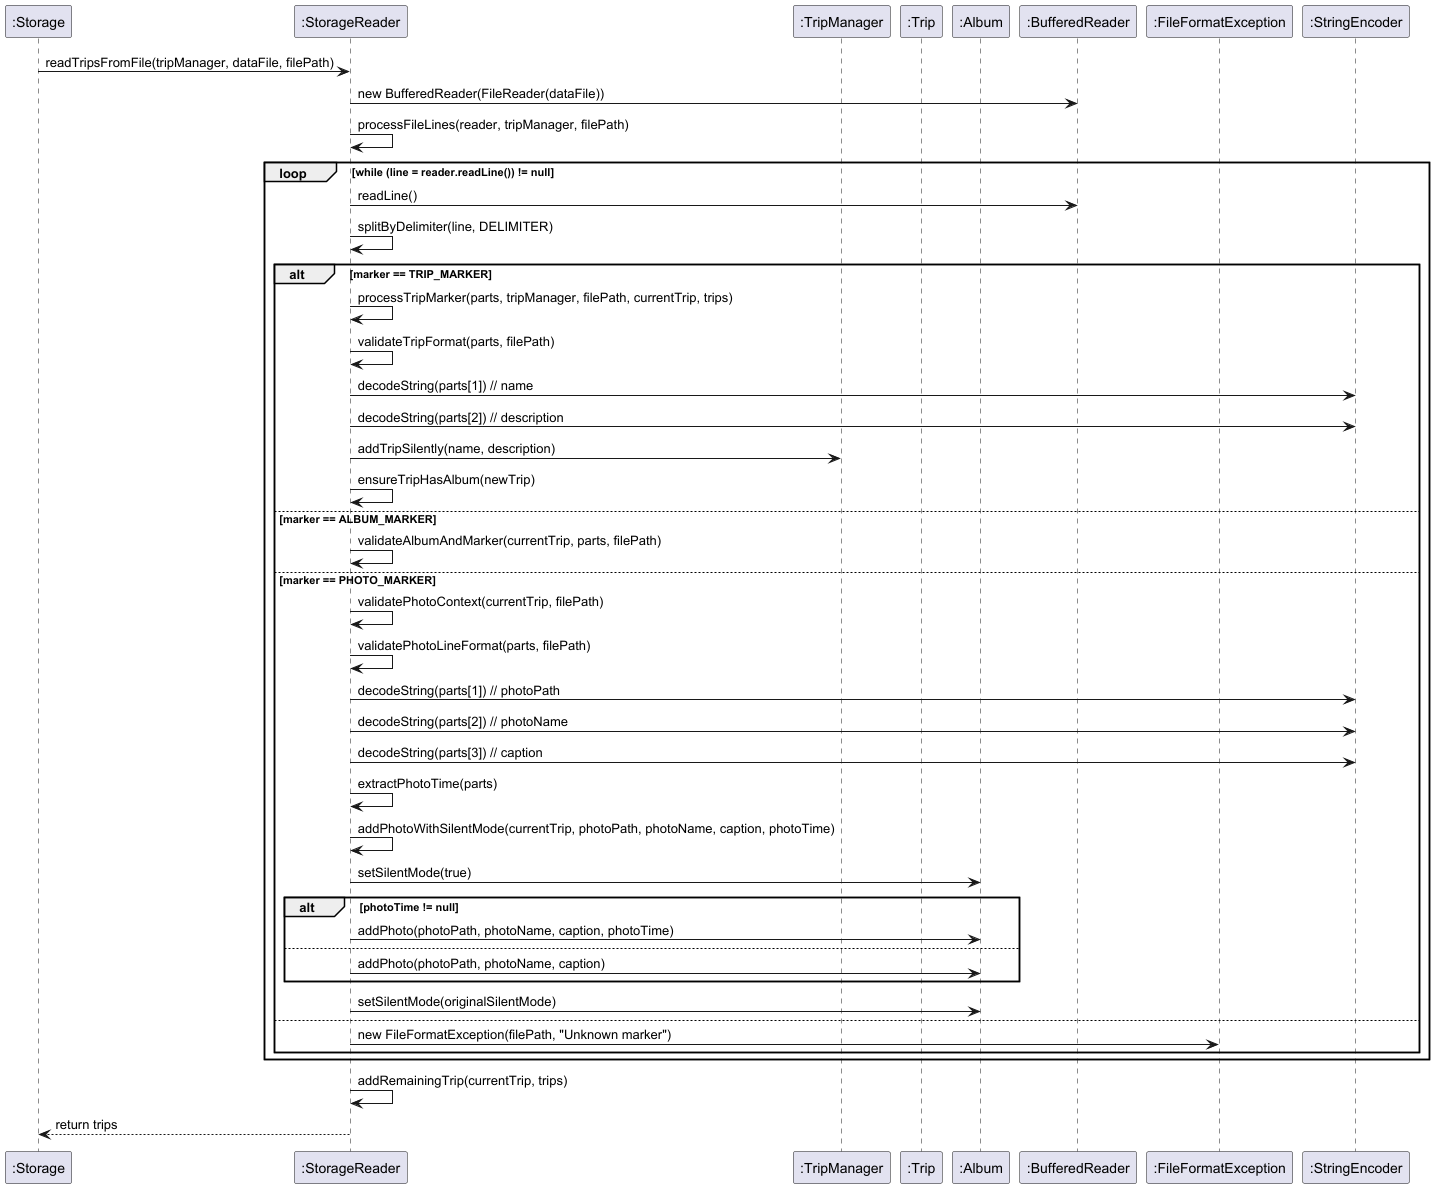

The diagram above was rendered by PlantUML. Its source (embedded in the PNG):
@startuml
participant ":Storage" as Storage
participant ":StorageReader" as StorageReader
participant ":TripManager" as TripManager
participant ":Trip" as Trip
participant ":Album" as Album
participant ":BufferedReader" as BufferedReader
participant ":FileFormatException" as FileFormatException
participant ":StringEncoder" as StringEncoder

Storage -> StorageReader: readTripsFromFile(tripManager, dataFile, filePath)
StorageReader -> BufferedReader: new BufferedReader(FileReader(dataFile))
StorageReader -> StorageReader: processFileLines(reader, tripManager, filePath)

loop while (line = reader.readLine()) != null
    StorageReader -> BufferedReader: readLine()
    StorageReader -> StorageReader: splitByDelimiter(line, DELIMITER)

    alt marker == TRIP_MARKER
        StorageReader -> StorageReader: processTripMarker(parts, tripManager, filePath, currentTrip, trips)
        StorageReader -> StorageReader: validateTripFormat(parts, filePath)
        StorageReader -> StringEncoder: decodeString(parts[1]) // name
        StorageReader -> StringEncoder: decodeString(parts[2]) // description
        StorageReader -> TripManager: addTripSilently(name, description)
        StorageReader -> StorageReader: ensureTripHasAlbum(newTrip)

    else marker == ALBUM_MARKER
        StorageReader -> StorageReader: validateAlbumAndMarker(currentTrip, parts, filePath)

    else marker == PHOTO_MARKER
        StorageReader -> StorageReader: validatePhotoContext(currentTrip, filePath)
        StorageReader -> StorageReader: validatePhotoLineFormat(parts, filePath)
        StorageReader -> StringEncoder: decodeString(parts[1]) // photoPath
        StorageReader -> StringEncoder: decodeString(parts[2]) // photoName
        StorageReader -> StringEncoder: decodeString(parts[3]) // caption
        StorageReader -> StorageReader: extractPhotoTime(parts)
        StorageReader -> StorageReader: addPhotoWithSilentMode(currentTrip, photoPath, photoName, caption, photoTime)
        StorageReader -> Album: setSilentMode(true)
        alt photoTime != null
            StorageReader -> Album: addPhoto(photoPath, photoName, caption, photoTime)
        else
            StorageReader -> Album: addPhoto(photoPath, photoName, caption)
        end
        StorageReader -> Album: setSilentMode(originalSilentMode)

    else
        StorageReader -> FileFormatException: new FileFormatException(filePath, "Unknown marker")
    end
end

StorageReader -> StorageReader: addRemainingTrip(currentTrip, trips)
StorageReader --> Storage: return trips

@enduml